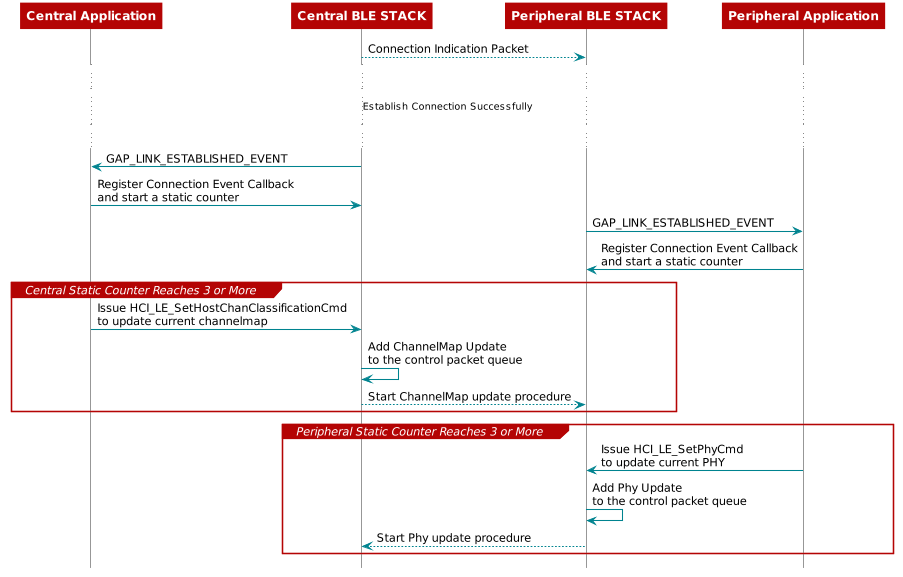

The diagram above was rendered by PlantUML. Its source (embedded in the PNG):
@startuml
skinparam backgroundColor transparent

hide footbox

scale max 900 width

skinparam sequenceArrow {
    Color #00838f
    Thickness 1.2
}


skinparam sequenceParticipant {
    BackgroundColor #b40404
    BorderColor #b40404
    BorderThickness 0
    FontColor #fff
    FontStyle bold
}

skinparam sequenceLifeLineBorderColor #888

skinparam note {
    BackgroundColor #ffe
    BorderColor #b40404
}

skinparam sequenceDivider {
    BackgroundColor #b40404
    BorderColor #b40404
    FontColor #fff
    BorderThickness 0
}

skinparam sequenceGroup {
    BackgroundColor #b40404
    BorderColor #b40404
    HeaderFontColor #fff
    HeaderFontStyle italics
    BorderThickness 1.5
}

skinparam shadowing false

skinParam state {
  BorderColor #b40404
  BackgroundColor transparent
  ArrowColor #00838f
  StartColor #00838f
  EndColor #00838f
}

skinParam activity {
  BorderColor #b40404
  BackgroundColor transparent
  ArrowColor #00838f
  StartColor #00838f
  EndColor #00838f
  BarColor #00838f
}

participant CenApp as "Central Application"
participant CenStack as "Central BLE STACK"
participant PerStack as "Peripheral BLE STACK"
participant PerApp as "Peripheral Application"

CenStack --> PerStack: Connection Indication Packet
...
... Establish Connection Successfully ...
...

CenStack -> CenApp: GAP_LINK_ESTABLISHED_EVENT
CenApp -> CenStack: Register Connection Event Callback\nand start a static counter
PerStack -> PerApp: GAP_LINK_ESTABLISHED_EVENT
PerApp -> PerStack: Register Connection Event Callback\nand start a static counter

group Central Static Counter Reaches 3 or More
    CenApp -> CenStack: Issue HCI_LE_SetHostChanClassificationCmd\nto update current channelmap
    CenStack -> CenStack: Add ChannelMap Update\nto the control packet queue
    CenStack --> PerStack: Start ChannelMap update procedure
end

group Peripheral Static Counter Reaches 3 or More
    PerApp -> PerStack: Issue HCI_LE_SetPhyCmd\nto update current PHY
    PerStack -> PerStack: Add Phy Update\nto the control packet queue
    PerStack --> CenStack: Start Phy update procedure
end

@enduml